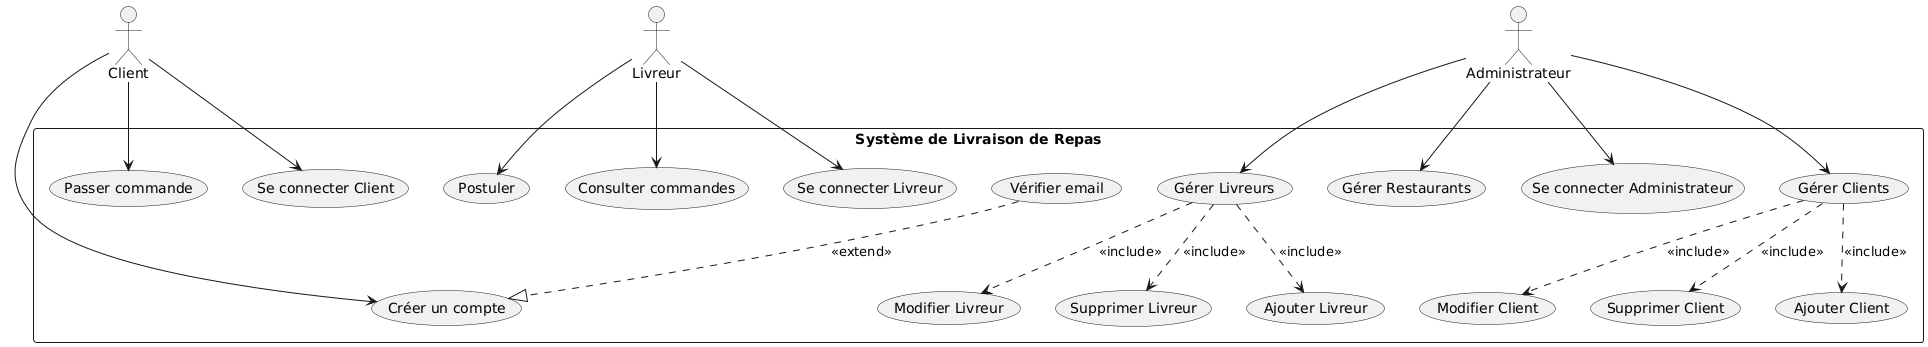

The diagram above was rendered by PlantUML. Its source (embedded in the PNG):
@startuml
' Définition du système contenant tous les cas d'utilisation
rectangle "Système de Livraison de Repas" as System {
  ' Use cases pour les Clients
  usecase "Se connecter Client" as UC1
  usecase "Créer un compte" as UC2
  usecase "Passer commande" as UC4
  
  ' Use cases pour les Livreurs
  usecase "Se connecter Livreur" as UC5
  usecase "Postuler" as UC6
  usecase "Consulter commandes" as UC7
  
  ' Use cases pour les Administrateurs
  usecase "Se connecter Administrateur" as UC8
  usecase "Gérer Clients" as GC
  usecase "Gérer Livreurs" as GL
  usecase "Gérer Restaurants" as GR
  
  ' Détails inclus dans Gérer Clients
  usecase "Ajouter Client" as AC
  usecase "Modifier Client" as MC
  usecase "Supprimer Client" as SC
  
  ' Détails inclus dans Gérer Livreurs
  usecase "Ajouter Livreur" as AL
  usecase "Modifier Livreur" as ML
  usecase "Supprimer Livreur" as SL
  
  ' Cas d'utilisation optionnel en extension du "Créer un compte"
  usecase "Vérifier email" as VE  
}

' Définition des acteurs
actor Client
actor Livreur
actor Administrateur

' Associations entre acteurs et cas d'utilisation
Client --> UC1
Client --> UC2
Client --> UC4

Livreur --> UC5
Livreur --> UC6
Livreur --> UC7

Administrateur --> UC8
Administrateur --> GC
Administrateur --> GL
Administrateur --> GR

' Relations « include » pour Gérer Clients
GC ..> AC : <<include>>
GC ..> MC : <<include>>
GC ..> SC : <<include>>

' Relations « include » pour Gérer Livreurs
GL ..> AL : <<include>>
GL ..> ML : <<include>>
GL ..> SL : <<include>>

' Relation « extend » : Vérifier email étend la création d'un compte
VE ..|> UC2 : <<extend>>
@enduml